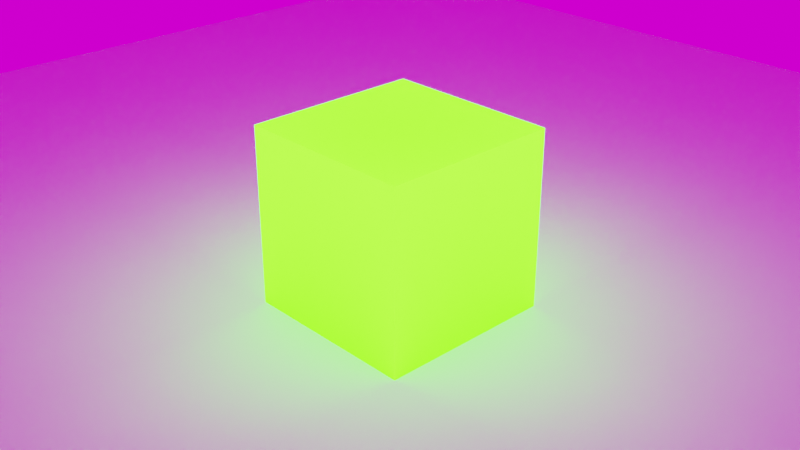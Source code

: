 # Source: vdbtest.blend  (saved by Blender 3.0.42; exported with 4.5.12 LTS)
import bpy
from mathutils import Matrix  # noqa: F401  (used for matrix-valued properties, if any)

bpy.ops.wm.read_factory_settings(use_empty=True)
scene = bpy.context.scene
scene.name = 'Scene'

# ---- collections
col_collection = bpy.data.collections.new('Collection'); scene.collection.children.link(col_collection)
col_mesh = bpy.data.collections.new('Mesh'); scene.collection.children.link(col_mesh)
col_rig = bpy.data.collections.new('Rig'); scene.collection.children.link(col_rig)
col_collision = bpy.data.collections.new('Collision'); scene.collection.children.link(col_collision)
col_extras = bpy.data.collections.new('Extras'); scene.collection.children.link(col_extras)

# ---- images (referenced by path relative to the original .blend; pixels are not part of the script)
import os
ASSET_DIR = os.environ.get("B2B_ASSET_DIR", "")  # directory of the original .blend (textures are referenced by path, not embedded)
HERE = os.path.dirname(os.path.abspath(__file__))  # packed textures are extracted next to this script under _unpacked/

def load_image(name, relpath, width, height, colorspace="sRGB"):
    """Load a texture the original file referenced (path relative to the .blend, or extracted next to this script)."""
    p = next((c for c in (os.path.join(HERE, relpath), os.path.join(ASSET_DIR, relpath)) if relpath and os.path.exists(c)), "")
    if p:
        img = bpy.data.images.load(p, check_existing=True)
        img.name = name
    else:  # same state as the original file: an image datablock whose file is absent (Cycles renders it pink)
        img = bpy.data.images.new(name, width, height)
        img.source = "FILE"
        img.filepath = "//" + (relpath or name)
    img.colorspace_settings.name = colorspace
    return img
img_small_rural_road_4k_hdr = load_image('small_rural_road_4k.hdr', 'small_rural_road_4k.hdr', 1024, 1024, 'Linear Rec.709')

# ---- materials (node trees are filled in below, after node groups)
mat_material_002 = bpy.data.materials.new('Material.002')
mat_material_001 = bpy.data.materials.new('Material.001')
mat_material = bpy.data.materials.new('Material')

# ---- node groups
ng_geometry_nodes_001 = bpy.data.node_groups.new('Geometry Nodes.001', 'GeometryNodeTree')
_s = ng_geometry_nodes_001.interface.new_socket(name='Geometry', in_out='OUTPUT', socket_type='NodeSocketGeometry')
_s = ng_geometry_nodes_001.interface.new_socket(name='Geometry', in_out='INPUT', socket_type='NodeSocketGeometry')
ng_geometry_nodes_001.is_modifier = True
_N = ng_geometry_nodes_001.nodes; _L = ng_geometry_nodes_001.links
n0 = _N.new('GeometryNodeStoreNamedAttribute'); n0.name = 'Store Named Attribute'; n0.location = (165, -185)
n0.data_type = 'FLOAT_VECTOR'
n0.domain = 'CORNER'
n0.inputs[2].default_value = 'UVMap'
n1 = _N.new('NodeGroupInput'); n1.name = 'Group Input'; n1.location = (-340, 0)
n2 = _N.new('GeometryNodeVolumeToMesh'); n2.name = 'Volume to Mesh'; n2.location = (-120, 20)
n2.resolution_mode = 'VOXEL_SIZE'
n2.inputs[1].default_value = 0.25
n2.inputs[2].default_value = 356.5
n2.inputs[3].default_value = 103.9
n2.inputs[4].default_value = 1.0
n3 = _N.new('GeometryNodeMeshToPoints'); n3.name = 'Mesh to Points'; n3.location = (140, 20)
n4 = _N.new('GeometryNodeInstanceOnPoints'); n4.name = 'Instance on Points'; n4.location = (400, 40)
n4.inputs[6].default_value = (1.0, 1.0, 0.01389)
n5 = _N.new('GeometryNodeMeshIcoSphere'); n5.name = 'Ico Sphere'; n5.location = (140, -185)
n5.inputs[0].default_value = 0.25
n5.inputs[1].default_value = 0
n6 = _N.new('NodeGroupOutput'); n6.name = 'Group Output'; n6.location = (900, 71)
n7 = _N.new('GeometryNodeSetMaterial'); n7.name = 'Set Material'; n7.location = (620, 40)
n7.inputs[2].default_value = mat_material
_L.new(n1.outputs[0], n2.inputs[0])
_L.new(n2.outputs[0], n3.inputs[0])
_L.new(n3.outputs[0], n4.inputs[0])
_L.new(n0.outputs[0], n4.inputs[2])
_L.new(n7.outputs[0], n6.inputs[0])
_L.new(n4.outputs[0], n7.inputs[0])
_L.new(n5.outputs[0], n0.inputs[0])
_L.new(n5.outputs[1], n0.inputs[3])
n6.is_active_output = True

# ---- material node trees
mat_material_002.use_nodes = True; mat_material_002.node_tree.nodes.clear()
_N = mat_material_002.node_tree.nodes; _L = mat_material_002.node_tree.links
n0 = _N.new('ShaderNodeMath'); n0.name = 'Math.004'; n0.location = (400, 200)
n0.operation = 'MULTIPLY'
n1 = _N.new('ShaderNodeAttribute'); n1.name = 'Attribute.001'; n1.location = (-480, -20)
n1.attribute_name = 'VelocityVectorY'
n2 = _N.new('ShaderNodeVectorMath'); n2.name = 'Vector Math'; n2.location = (-260, 140)
n3 = _N.new('ShaderNodeAttribute'); n3.name = 'Attribute'; n3.location = (-480, 200)
n3.attribute_name = 'VelocityVectorX'
n4 = _N.new('NodeReroute'); n4.name = 'Reroute.003'; n4.location = (943, 87)
n4.width = 16
n5 = _N.new('ShaderNodeValToRGB'); n5.name = 'ColorRamp'; n5.location = (620, 120)
while len(n5.color_ramp.elements) > 1: n5.color_ramp.elements.remove(n5.color_ramp.elements[-1])
n5.color_ramp.elements[0].position = 0.0; n5.color_ramp.elements[0].color = (0.2416, 0.29, 0.7486, 1.0)
_e = n5.color_ramp.elements.new(1.0); _e.color = (0.0, 1.0, 0.9438, 1.0)
n6 = _N.new('ShaderNodeAttribute'); n6.name = 'Attribute.002'; n6.location = (-590, 560)
n6.attribute_name = 'Density'
n7 = _N.new('NodeReroute'); n7.name = 'Reroute'; n7.location = (360, 420)
n7.width = 16
n8 = _N.new('NodeReroute'); n8.name = 'Reroute.001'; n8.location = (-32, 113)
n8.width = 16
n8.socket_idname = 'NodeSocketVector'
n9 = _N.new('ShaderNodeMath'); n9.name = 'Math.001'; n9.location = (1802, 300)
n9.operation = 'MULTIPLY'
n10 = _N.new('ShaderNodeMath'); n10.name = 'Math.002'; n10.location = (1020, 80)
n10.operation = 'GREATER_THAN'
n10.inputs[1].default_value = 0.7163
n11 = _N.new('ShaderNodeMath'); n11.name = 'Math'; n11.location = (1440, 220)
n11.operation = 'MULTIPLY'
n11.inputs[1].default_value = 0.0
n12 = _N.new('ShaderNodeMapRange'); n12.name = 'Map Range'; n12.location = (1600, 80)
n12.clamp = False
n12.interpolation_type = 'STEPPED'
n12.inputs[2].default_value = -4.0
n12.inputs[3].default_value = 0.7
n13 = _N.new('ShaderNodeMapRange'); n13.name = 'Map Range.001'; n13.location = (1179, 520)
n13.clamp = False
n13.interpolation_type = 'STEPPED'
n13.inputs[2].default_value = 9.5
n13.inputs[3].default_value = 0.7
n14 = _N.new('ShaderNodeAddShader'); n14.name = 'Add Shader'; n14.location = (2440, 400)
n15 = _N.new('ShaderNodeValToRGB'); n15.name = 'ColorRamp.002'; n15.location = (1900, 80)
n15.color_ramp.interpolation = 'CONSTANT'
while len(n15.color_ramp.elements) > 1: n15.color_ramp.elements.remove(n15.color_ramp.elements[-1])
n15.color_ramp.elements[0].position = 0.0; n15.color_ramp.elements[0].color = (0.0, 0.6667, 1.0, 1.0)
_e = n15.color_ramp.elements.new(0.25); _e.color = (1.0, 0.0, 0.06519, 1.0)
_e = n15.color_ramp.elements.new(0.5455); _e.color = (0.01796, 1.0, 0.0, 1.0)
_e = n15.color_ramp.elements.new(0.75); _e.color = (1.0, 0.1275, 0.3557, 1.0)
n16 = _N.new('ShaderNodeOutputMaterial'); n16.name = 'Material Output'; n16.location = (2680, 360)
n17 = _N.new('ShaderNodeEmission'); n17.name = 'Emission.001'; n17.location = (2220, 180)
n17.inputs[1].default_value = 6.4
n18 = _N.new('ShaderNodeBsdfTranslucent'); n18.name = 'Translucent BSDF'; n18.location = (1980, 440)
n19 = _N.new('ShaderNodeValToRGB'); n19.name = 'ColorRamp.003'; n19.location = (1680, 620)
n19.color_ramp.interpolation = 'CARDINAL'
while len(n19.color_ramp.elements) > 1: n19.color_ramp.elements.remove(n19.color_ramp.elements[-1])
n19.color_ramp.elements[0].position = 0.0; n19.color_ramp.elements[0].color = (0.0, 0.0, 0.0, 1.0)
_e = n19.color_ramp.elements.new(0.5091); _e.color = (1.0, 0.1772, 0.0, 1.0)
_e = n19.color_ramp.elements.new(1.0); _e.color = (0.0, 0.403, 0.7864, 1.0)
n20 = _N.new('ShaderNodeValToRGB'); n20.name = 'ColorRamp.001'; n20.location = (-120, 960)
n20.width = 238
while len(n20.color_ramp.elements) > 1: n20.color_ramp.elements.remove(n20.color_ramp.elements[-1])
n20.color_ramp.elements[0].position = 0.009174; n20.color_ramp.elements[0].color = (0.0, 0.0, 0.0, 1.0)
_e = n20.color_ramp.elements.new(1.0); _e.color = (1.0, 1.0, 1.0, 1.0)
_L.new(n5.outputs[0], n4.inputs[0])
_L.new(n8.outputs[0], n0.inputs[0])
_L.new(n4.outputs[0], n10.inputs[0])
_L.new(n0.outputs[0], n5.inputs[0])
_L.new(n7.outputs[0], n0.inputs[1])
_L.new(n1.outputs[1], n2.inputs[1])
_L.new(n3.outputs[1], n2.inputs[0])
_L.new(n2.outputs[0], n8.inputs[0])
_L.new(n20.outputs[0], n7.inputs[0])
_L.new(n6.outputs[0], n13.inputs[0])
_L.new(n6.outputs[2], n20.inputs[0])
_L.new(n12.outputs[0], n15.inputs[0])
_L.new(n8.outputs[0], n12.inputs[0])
_L.new(n10.outputs[0], n11.inputs[0])
_L.new(n11.outputs[0], n9.inputs[0])
_L.new(n13.outputs[0], n19.inputs[0])
_L.new(n13.outputs[0], n9.inputs[1])
_L.new(n19.outputs[0], n18.inputs[0])
_L.new(n14.outputs[0], n16.inputs[0])
_L.new(n15.outputs[0], n17.inputs[0])
_L.new(n17.outputs[0], n14.inputs[1])
_L.new(n18.outputs[0], n14.inputs[0])
n16.is_active_output = True
mat_material_001.use_nodes = True; mat_material_001.node_tree.nodes.clear()
_N = mat_material_001.node_tree.nodes; _L = mat_material_001.node_tree.links
n0 = _N.new('ShaderNodeOutputMaterial'); n0.name = 'Material Output'; n0.location = (2597, 300)
n1 = _N.new('NodeReroute'); n1.name = 'Reroute'; n1.location = (247, 442)
n1.width = 16
n1.socket_idname = 'NodeSocketFloat'
n2 = _N.new('ShaderNodeClamp'); n2.name = 'Clamp'; n2.location = (760, 620)
n2.inputs[2].default_value = 1000.0
n3 = _N.new('ShaderNodeMapRange'); n3.name = 'Map Range.001'; n3.location = (1080, 880)
n3.clamp = False
n4 = _N.new('NodeReroute'); n4.name = 'Reroute.002'; n4.location = (1946, 254)
n4.width = 16
n4.socket_idname = 'NodeSocketFloat'
n5 = _N.new('ShaderNodeMath'); n5.name = 'Math.002'; n5.location = (1600, 200)
n5.operation = 'DIVIDE'
n5.inputs[1].default_value = 2.0
n6 = _N.new('ShaderNodeAttribute'); n6.name = 'Attribute.002'; n6.location = (-640, 620)
n6.attribute_type = 'OBJECT'
n6.attribute_name = 'Density'
n7 = _N.new('ShaderNodeMath'); n7.name = 'Math.003'; n7.location = (1840, 180)
n7.operation = 'POWER'
n7.inputs[1].default_value = 2.0
n8 = _N.new('NodeReroute'); n8.name = 'Reroute.001'; n8.location = (972, 576)
n8.width = 16
n8.socket_idname = 'NodeSocketFloat'
n9 = _N.new('ShaderNodeValToRGB'); n9.name = 'ColorRamp.003'; n9.location = (1521, 600)
n9.color_ramp.interpolation = 'CARDINAL'
while len(n9.color_ramp.elements) > 1: n9.color_ramp.elements.remove(n9.color_ramp.elements[-1])
n9.color_ramp.elements[0].position = 0.0; n9.color_ramp.elements[0].color = (0.0, 0.8188, 1.0, 1.0)
_e = n9.color_ramp.elements.new(0.25); _e.color = (0.4787, 0.06609, 1.0, 1.0)
_e = n9.color_ramp.elements.new(0.5); _e.color = (0.7864, 0.08897, 0.0, 1.0)
_e = n9.color_ramp.elements.new(0.7636); _e.color = (1.0, 0.00418, 0.02098, 1.0)
_e = n9.color_ramp.elements.new(1.0); _e.color = (1.0, 0.1772, 0.0, 1.0)
n10 = _N.new('ShaderNodeVolumePrincipled'); n10.name = 'Principled Volume'; n10.location = (2170, 360)
n10.inputs[2].default_value = 0.5
n10.inputs[3].default_value = 'Density'
n10.inputs[10].default_value = 1536.0
n10.inputs[11].default_value = ''
_L.new(n9.outputs[0], n10.inputs[0])
_L.new(n10.outputs[0], n0.inputs[1])
_L.new(n3.outputs[0], n9.inputs[0])
_L.new(n6.outputs[2], n1.inputs[0])
_L.new(n1.outputs[0], n2.inputs[0])
_L.new(n8.outputs[0], n3.inputs[0])
_L.new(n2.outputs[0], n8.inputs[0])
_L.new(n5.outputs[0], n7.inputs[0])
_L.new(n8.outputs[0], n5.inputs[0])
_L.new(n8.outputs[0], n4.inputs[0])
_L.new(n7.outputs[0], n10.inputs[6])
_L.new(n9.outputs[0], n10.inputs[7])
n0.is_active_output = True
mat_material.use_nodes = True; mat_material.node_tree.nodes.clear()
_N = mat_material.node_tree.nodes; _L = mat_material.node_tree.links
n0 = _N.new('ShaderNodeOutputMaterial'); n0.name = 'Material Output'; n0.location = (300, 300)
n1 = _N.new('ShaderNodeBsdfGlass'); n1.name = 'Glass BSDF'; n1.location = (0, 260)
n1.distribution = 'BECKMANN'
n1.inputs[0].default_value = (0.7923, 0.9137, 1.0, 1.0)
n1.inputs[1].default_value = 0.2154
n1.inputs[2].default_value = 1.333
_L.new(n1.outputs[0], n0.inputs[0])
n0.is_active_output = True

# ---- world
world_world = bpy.data.worlds.new('World'); scene.world = world_world
world_world.use_nodes = True; world_world.node_tree.nodes.clear()
_N = world_world.node_tree.nodes; _L = world_world.node_tree.links
n0 = _N.new('ShaderNodeOutputWorld'); n0.name = 'World Output'; n0.location = (300, 300)
n1 = _N.new('ShaderNodeBackground'); n1.name = 'Background'; n1.location = (10, 300)
n2 = _N.new('ShaderNodeTexEnvironment'); n2.name = 'Environment Texture'; n2.location = (-408, 278)
n2.image = img_small_rural_road_4k_hdr
_L.new(n1.outputs[0], n0.inputs[0])
_L.new(n2.outputs[0], n1.inputs[0])
n0.is_active_output = True
world_world.color = (0.05088, 0.05088, 0.05088)
world_world.use_sun_shadow = False
world_world.sun_shadow_jitter_overblur = 0.0

# ---- cameras
cam_camera = bpy.data.cameras.new('Camera')
cam_camera.clip_end = 100.0
cam_camera.ortho_scale = 7.314

# ---- meshes
me_cube = bpy.data.meshes.new('Cube')
me_cube.from_pydata([(1.0, 1.0, 1.0), (1.0, 1.0, -1.0), (1.0, -1.0, 1.0), (1.0, -1.0, -1.0), (-1.0, 1.0, 1.0), (-1.0, 1.0, -1.0), (-1.0, -1.0, 1.0), (-1.0, -1.0, -1.0)], [], [(0, 4, 6, 2), (3, 2, 6, 7), (7, 6, 4, 5), (5, 1, 3, 7), (1, 0, 2, 3), (5, 4, 0, 1)])
_uv = me_cube.uv_layers.new(name='UVMap')
_uv.uv.foreach_set('vector', [0.625, 0.5, 0.875, 0.5, 0.875, 0.75, 0.625, 0.75, 0.375, 0.75, 0.625, 0.75, 0.625, 1.0, 0.375, 1.0, 0.375, 0.0, 0.625, 0.0, 0.625, 0.25, 0.375, 0.25, 0.125, 0.5, 0.375, 0.5, 0.375, 0.75, 0.125, 0.75, 0.375, 0.5, 0.625, 0.5, 0.625, 0.75, 0.375, 0.75, 0.375, 0.25, 0.625, 0.25, 0.625, 0.5, 0.375, 0.5])
me_cube.materials.append(mat_material_002)
me_cube.use_remesh_preserve_volume = False
me_cube.use_remesh_preserve_attributes = False
me_cube.use_mirror_vertex_groups = False
me_cube.update()
me_plane = bpy.data.meshes.new('Plane')
me_plane.from_pydata([(-1.0, -1.0, 0.0), (1.0, -1.0, 0.0), (-1.0, 1.0, 0.0), (1.0, 1.0, 0.0)], [], [(0, 1, 3, 2)])
_uv = me_plane.uv_layers.new(name='UVMap')
_uv.uv.foreach_set('vector', [0.0, 0.0, 1.0, 0.0, 1.0, 1.0, 0.0, 1.0])
me_plane.use_remesh_fix_poles = True
me_plane.use_remesh_preserve_attributes = False
me_plane.update()

# ---- objects
ob_cube = bpy.data.objects.new('Cube', me_cube)
ob_camera = bpy.data.objects.new('Camera', cam_camera)
ob_floor = bpy.data.objects.new('Floor', me_plane)
ob_fluidsim0 = bpy.data.objects.new('FluidSim0', None)

# ---- transforms, parenting, visibility, modifiers, constraints
ob_cube.location = (0.0, 0.0, 0.0)
ob_cube.lock_rotations_4d = False
ob_cube.empty_display_type = 'ARROWS'
ob_cube.lineart.crease_threshold = 0.0
_m = ob_cube.modifiers.new('Volume to Mesh', 'VOLUME_TO_MESH')
_m.show_render = False
_m.object = ob_fluidsim0
_m.use_smooth_shade = True
_m.grid_name = 'Density'
ob_camera.location = (7.359, -6.926, 4.958)
ob_camera.rotation_euler = (1.109, 0.0, 0.8149)
ob_camera.lock_rotations_4d = False
ob_camera.empty_display_type = 'ARROWS'
ob_camera.color = (0.0, 0.0, 0.0, 0.0)
ob_camera.display_type = 'WIRE'
ob_camera.lineart.crease_threshold = 0.0
ob_floor.location = (0.0, 0.0, -1.0)
ob_floor.scale = (10.0, 10.0, 10.0)
ob_fluidsim0.location = (-89.0, -1.695, -57.46)
ob_fluidsim0.scale = (2.523, 2.523, 367.6)
ob_fluidsim0.empty_image_offset = (0.0, 0.0)
_m = ob_fluidsim0.modifiers.new('GeometryNodes', 'NODES')
_m.node_group = ng_geometry_nodes_001

# ---- collection membership
col_collection.objects.link(ob_cube)
col_collection.objects.link(ob_camera)
col_collection.objects.link(ob_floor)
col_collection.objects.link(ob_fluidsim0)

# ---- scene / render settings (as saved in the file)
scene.camera = ob_camera
scene.frame_start = 1; scene.frame_end = 20; scene.frame_set(2)
scene.render.engine = 'CYCLES'
scene.render.image_settings.color_depth = '16'
scene.render.fps = 60
scene.render.film_transparent = True
scene.render.use_high_quality_normals = True
scene.render.use_border = True
scene.cycles.sampling_pattern = 'TABULATED_SOBOL'
scene.cycles.use_adaptive_sampling = False
scene.cycles.use_light_tree = False
scene.cycles.diffuse_bounces = 6
scene.cycles.transmission_bounces = 4
scene.cycles.volume_bounces = 2
scene.cycles.transparent_max_bounces = 4
scene.cycles.film_transparent_glass = True
scene.cycles.pixel_filter_type = 'GAUSSIAN'
scene.eevee.taa_render_samples = 256
scene.eevee.volumetric_end = 1100.0
scene.eevee.volumetric_tile_size = '2'
scene.eevee.volumetric_samples = 256
scene.eevee.use_volumetric_shadows = True
scene.eevee.use_gtao = True
scene.eevee.use_raytracing = True
scene.view_settings.view_transform = 'Filmic'
bpy.context.view_layer.update()
